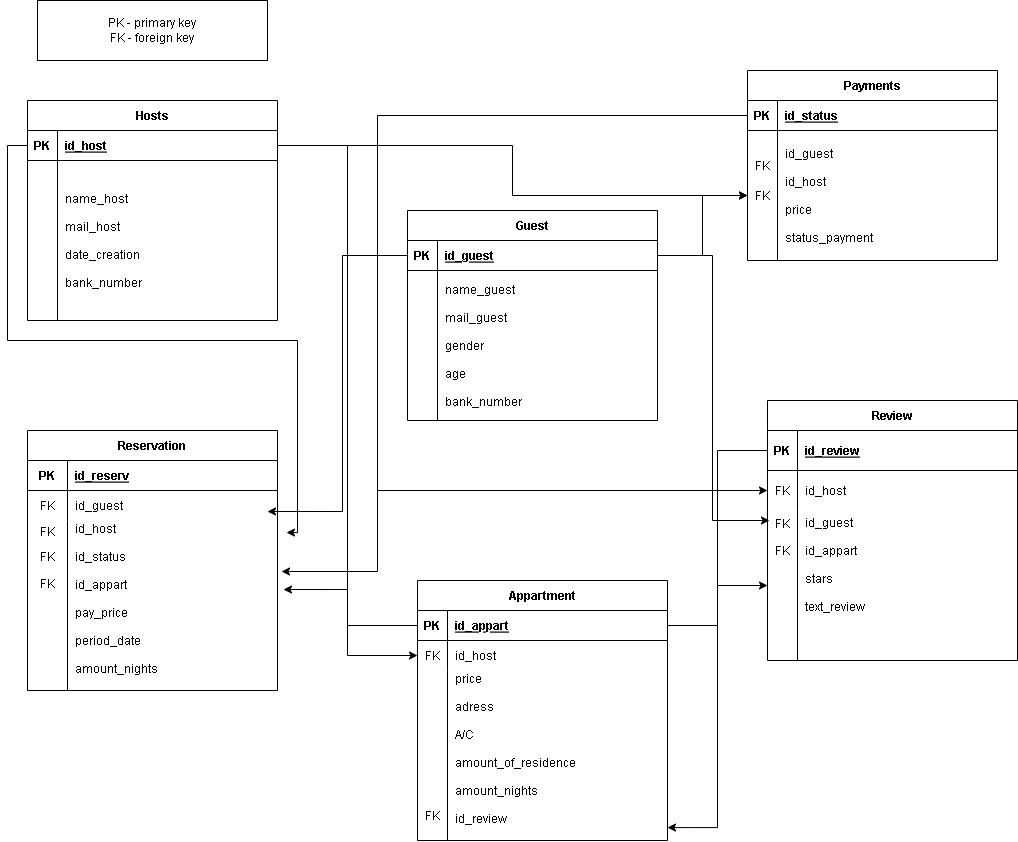

The diagram above was exported from draw.io. Its source (the exported page's mxGraphModel, read from the mxfile embedded in the PNG):
<mxGraphModel dx="1254" dy="724" grid="1" gridSize="10" guides="1" tooltips="1" connect="1" arrows="1" fold="1" page="1" pageScale="1" pageWidth="850" pageHeight="1100" math="0" shadow="0" extFonts="Permanent Marker^https://fonts.googleapis.com/css?family=Permanent+Marker">
  <root>
    <mxCell id="0" />
    <mxCell id="1" parent="0" />
    <mxCell id="C-vyLk0tnHw3VtMMgP7b-2" value="Guest" style="shape=table;startSize=30;container=1;collapsible=1;childLayout=tableLayout;fixedRows=1;rowLines=0;fontStyle=1;align=center;resizeLast=1;" parent="1" vertex="1">
      <mxGeometry x="500" y="230" width="250" height="210" as="geometry" />
    </mxCell>
    <mxCell id="C-vyLk0tnHw3VtMMgP7b-3" value="" style="shape=partialRectangle;collapsible=0;dropTarget=0;pointerEvents=0;fillColor=none;points=[[0,0.5],[1,0.5]];portConstraint=eastwest;top=0;left=0;right=0;bottom=1;" parent="C-vyLk0tnHw3VtMMgP7b-2" vertex="1">
      <mxGeometry y="30" width="250" height="30" as="geometry" />
    </mxCell>
    <mxCell id="C-vyLk0tnHw3VtMMgP7b-4" value="PK" style="shape=partialRectangle;overflow=hidden;connectable=0;fillColor=none;top=0;left=0;bottom=0;right=0;fontStyle=1;" parent="C-vyLk0tnHw3VtMMgP7b-3" vertex="1">
      <mxGeometry width="30" height="30" as="geometry">
        <mxRectangle width="30" height="30" as="alternateBounds" />
      </mxGeometry>
    </mxCell>
    <mxCell id="C-vyLk0tnHw3VtMMgP7b-5" value="id_guest" style="shape=partialRectangle;overflow=hidden;connectable=0;fillColor=none;top=0;left=0;bottom=0;right=0;align=left;spacingLeft=6;fontStyle=5;" parent="C-vyLk0tnHw3VtMMgP7b-3" vertex="1">
      <mxGeometry x="30" width="220" height="30" as="geometry">
        <mxRectangle width="220" height="30" as="alternateBounds" />
      </mxGeometry>
    </mxCell>
    <mxCell id="C-vyLk0tnHw3VtMMgP7b-6" value="" style="shape=partialRectangle;collapsible=0;dropTarget=0;pointerEvents=0;fillColor=none;points=[[0,0.5],[1,0.5]];portConstraint=eastwest;top=0;left=0;right=0;bottom=0;" parent="C-vyLk0tnHw3VtMMgP7b-2" vertex="1">
      <mxGeometry y="60" width="250" height="150" as="geometry" />
    </mxCell>
    <mxCell id="C-vyLk0tnHw3VtMMgP7b-7" value="" style="shape=partialRectangle;overflow=hidden;connectable=0;fillColor=none;top=0;left=0;bottom=0;right=0;" parent="C-vyLk0tnHw3VtMMgP7b-6" vertex="1">
      <mxGeometry width="30" height="150" as="geometry">
        <mxRectangle width="30" height="150" as="alternateBounds" />
      </mxGeometry>
    </mxCell>
    <mxCell id="C-vyLk0tnHw3VtMMgP7b-8" value="name_guest&#10;&#10;mail_guest&#10;&#10;gender&#10;&#10;age&#10;&#10;bank_number" style="shape=partialRectangle;overflow=hidden;connectable=0;fillColor=none;top=0;left=0;bottom=0;right=0;align=left;spacingLeft=6;" parent="C-vyLk0tnHw3VtMMgP7b-6" vertex="1">
      <mxGeometry x="30" width="220" height="150" as="geometry">
        <mxRectangle width="220" height="150" as="alternateBounds" />
      </mxGeometry>
    </mxCell>
    <mxCell id="C-vyLk0tnHw3VtMMgP7b-13" value="Appartment" style="shape=table;startSize=30;container=1;collapsible=1;childLayout=tableLayout;fixedRows=1;rowLines=0;fontStyle=1;align=center;resizeLast=1;" parent="1" vertex="1">
      <mxGeometry x="510" y="600" width="250" height="260" as="geometry" />
    </mxCell>
    <mxCell id="C-vyLk0tnHw3VtMMgP7b-14" value="" style="shape=partialRectangle;collapsible=0;dropTarget=0;pointerEvents=0;fillColor=none;points=[[0,0.5],[1,0.5]];portConstraint=eastwest;top=0;left=0;right=0;bottom=1;" parent="C-vyLk0tnHw3VtMMgP7b-13" vertex="1">
      <mxGeometry y="30" width="250" height="30" as="geometry" />
    </mxCell>
    <mxCell id="C-vyLk0tnHw3VtMMgP7b-15" value="PK" style="shape=partialRectangle;overflow=hidden;connectable=0;fillColor=none;top=0;left=0;bottom=0;right=0;fontStyle=1;" parent="C-vyLk0tnHw3VtMMgP7b-14" vertex="1">
      <mxGeometry width="30" height="30" as="geometry">
        <mxRectangle width="30" height="30" as="alternateBounds" />
      </mxGeometry>
    </mxCell>
    <mxCell id="C-vyLk0tnHw3VtMMgP7b-16" value="id_appart" style="shape=partialRectangle;overflow=hidden;connectable=0;fillColor=none;top=0;left=0;bottom=0;right=0;align=left;spacingLeft=6;fontStyle=5;" parent="C-vyLk0tnHw3VtMMgP7b-14" vertex="1">
      <mxGeometry x="30" width="220" height="30" as="geometry">
        <mxRectangle width="220" height="30" as="alternateBounds" />
      </mxGeometry>
    </mxCell>
    <mxCell id="C-vyLk0tnHw3VtMMgP7b-17" value="" style="shape=partialRectangle;collapsible=0;dropTarget=0;pointerEvents=0;fillColor=none;points=[[0,0.5],[1,0.5]];portConstraint=eastwest;top=0;left=0;right=0;bottom=0;" parent="C-vyLk0tnHw3VtMMgP7b-13" vertex="1">
      <mxGeometry y="60" width="250" height="30" as="geometry" />
    </mxCell>
    <mxCell id="C-vyLk0tnHw3VtMMgP7b-18" value="FK" style="shape=partialRectangle;overflow=hidden;connectable=0;fillColor=none;top=0;left=0;bottom=0;right=0;" parent="C-vyLk0tnHw3VtMMgP7b-17" vertex="1">
      <mxGeometry width="30" height="30" as="geometry">
        <mxRectangle width="30" height="30" as="alternateBounds" />
      </mxGeometry>
    </mxCell>
    <mxCell id="C-vyLk0tnHw3VtMMgP7b-19" value="id_host" style="shape=partialRectangle;overflow=hidden;connectable=0;fillColor=none;top=0;left=0;bottom=0;right=0;align=left;spacingLeft=6;" parent="C-vyLk0tnHw3VtMMgP7b-17" vertex="1">
      <mxGeometry x="30" width="220" height="30" as="geometry">
        <mxRectangle width="220" height="30" as="alternateBounds" />
      </mxGeometry>
    </mxCell>
    <mxCell id="C-vyLk0tnHw3VtMMgP7b-20" value="" style="shape=partialRectangle;collapsible=0;dropTarget=0;pointerEvents=0;fillColor=none;points=[[0,0.5],[1,0.5]];portConstraint=eastwest;top=0;left=0;right=0;bottom=0;" parent="C-vyLk0tnHw3VtMMgP7b-13" vertex="1">
      <mxGeometry y="90" width="250" height="170" as="geometry" />
    </mxCell>
    <mxCell id="C-vyLk0tnHw3VtMMgP7b-21" value="" style="shape=partialRectangle;overflow=hidden;connectable=0;fillColor=none;top=0;left=0;bottom=0;right=0;" parent="C-vyLk0tnHw3VtMMgP7b-20" vertex="1">
      <mxGeometry width="30" height="170" as="geometry">
        <mxRectangle width="30" height="170" as="alternateBounds" />
      </mxGeometry>
    </mxCell>
    <mxCell id="C-vyLk0tnHw3VtMMgP7b-22" value="price&#10;&#10;adress&#10;&#10;A/C&#10;&#10;amount_of_residence&#10;&#10;amount_nights&#10;&#10;id_review&#10;&#10;&#10;" style="shape=partialRectangle;overflow=hidden;connectable=0;fillColor=none;top=0;left=0;bottom=0;right=0;align=left;spacingLeft=6;" parent="C-vyLk0tnHw3VtMMgP7b-20" vertex="1">
      <mxGeometry x="30" width="220" height="170" as="geometry">
        <mxRectangle width="220" height="170" as="alternateBounds" />
      </mxGeometry>
    </mxCell>
    <mxCell id="C-vyLk0tnHw3VtMMgP7b-23" value="Hosts" style="shape=table;startSize=30;container=1;collapsible=1;childLayout=tableLayout;fixedRows=1;rowLines=0;fontStyle=1;align=center;resizeLast=1;" parent="1" vertex="1">
      <mxGeometry x="120" y="120" width="250" height="220" as="geometry">
        <mxRectangle x="120" y="120" width="100" height="30" as="alternateBounds" />
      </mxGeometry>
    </mxCell>
    <mxCell id="C-vyLk0tnHw3VtMMgP7b-24" value="" style="shape=partialRectangle;collapsible=0;dropTarget=0;pointerEvents=0;fillColor=none;points=[[0,0.5],[1,0.5]];portConstraint=eastwest;top=0;left=0;right=0;bottom=1;" parent="C-vyLk0tnHw3VtMMgP7b-23" vertex="1">
      <mxGeometry y="30" width="250" height="30" as="geometry" />
    </mxCell>
    <mxCell id="C-vyLk0tnHw3VtMMgP7b-25" value="PK" style="shape=partialRectangle;overflow=hidden;connectable=0;fillColor=none;top=0;left=0;bottom=0;right=0;fontStyle=1;" parent="C-vyLk0tnHw3VtMMgP7b-24" vertex="1">
      <mxGeometry width="30" height="30" as="geometry">
        <mxRectangle width="30" height="30" as="alternateBounds" />
      </mxGeometry>
    </mxCell>
    <mxCell id="C-vyLk0tnHw3VtMMgP7b-26" value="id_host" style="shape=partialRectangle;overflow=hidden;connectable=0;fillColor=none;top=0;left=0;bottom=0;right=0;align=left;spacingLeft=6;fontStyle=5;" parent="C-vyLk0tnHw3VtMMgP7b-24" vertex="1">
      <mxGeometry x="30" width="220" height="30" as="geometry">
        <mxRectangle width="220" height="30" as="alternateBounds" />
      </mxGeometry>
    </mxCell>
    <mxCell id="C-vyLk0tnHw3VtMMgP7b-27" value="" style="shape=partialRectangle;collapsible=0;dropTarget=0;pointerEvents=0;fillColor=none;points=[[0,0.5],[1,0.5]];portConstraint=eastwest;top=0;left=0;right=0;bottom=0;" parent="C-vyLk0tnHw3VtMMgP7b-23" vertex="1">
      <mxGeometry y="60" width="250" height="160" as="geometry" />
    </mxCell>
    <mxCell id="C-vyLk0tnHw3VtMMgP7b-28" value="" style="shape=partialRectangle;overflow=hidden;connectable=0;fillColor=none;top=0;left=0;bottom=0;right=0;" parent="C-vyLk0tnHw3VtMMgP7b-27" vertex="1">
      <mxGeometry width="30" height="160" as="geometry">
        <mxRectangle width="30" height="160" as="alternateBounds" />
      </mxGeometry>
    </mxCell>
    <mxCell id="C-vyLk0tnHw3VtMMgP7b-29" value="name_host&#10;&#10;mail_host&#10;&#10;date_creation&#10;&#10;bank_number" style="shape=partialRectangle;overflow=hidden;connectable=0;fillColor=none;top=0;left=0;bottom=0;right=0;align=left;spacingLeft=6;" parent="C-vyLk0tnHw3VtMMgP7b-27" vertex="1">
      <mxGeometry x="30" width="220" height="160" as="geometry">
        <mxRectangle width="220" height="160" as="alternateBounds" />
      </mxGeometry>
    </mxCell>
    <mxCell id="ehZTBdU3TC02VRVDstVs-13" value="Reservation" style="shape=table;startSize=30;container=1;collapsible=1;childLayout=tableLayout;fixedRows=1;rowLines=0;fontStyle=1;align=center;resizeLast=1;" vertex="1" parent="1">
      <mxGeometry x="120" y="450" width="250" height="260" as="geometry" />
    </mxCell>
    <mxCell id="ehZTBdU3TC02VRVDstVs-14" value="" style="shape=partialRectangle;collapsible=0;dropTarget=0;pointerEvents=0;fillColor=none;points=[[0,0.5],[1,0.5]];portConstraint=eastwest;top=0;left=0;right=0;bottom=1;" vertex="1" parent="ehZTBdU3TC02VRVDstVs-13">
      <mxGeometry y="30" width="250" height="30" as="geometry" />
    </mxCell>
    <mxCell id="ehZTBdU3TC02VRVDstVs-15" value="PK" style="shape=partialRectangle;overflow=hidden;connectable=0;fillColor=none;top=0;left=0;bottom=0;right=0;fontStyle=1;" vertex="1" parent="ehZTBdU3TC02VRVDstVs-14">
      <mxGeometry width="40" height="30" as="geometry">
        <mxRectangle width="40" height="30" as="alternateBounds" />
      </mxGeometry>
    </mxCell>
    <mxCell id="ehZTBdU3TC02VRVDstVs-16" value="id_reserv" style="shape=partialRectangle;overflow=hidden;connectable=0;fillColor=none;top=0;left=0;bottom=0;right=0;align=left;spacingLeft=6;fontStyle=5;" vertex="1" parent="ehZTBdU3TC02VRVDstVs-14">
      <mxGeometry x="40" width="210" height="30" as="geometry">
        <mxRectangle width="210" height="30" as="alternateBounds" />
      </mxGeometry>
    </mxCell>
    <mxCell id="ehZTBdU3TC02VRVDstVs-17" value="" style="shape=partialRectangle;collapsible=0;dropTarget=0;pointerEvents=0;fillColor=none;points=[[0,0.5],[1,0.5]];portConstraint=eastwest;top=0;left=0;right=0;bottom=0;" vertex="1" parent="ehZTBdU3TC02VRVDstVs-13">
      <mxGeometry y="60" width="250" height="30" as="geometry" />
    </mxCell>
    <mxCell id="ehZTBdU3TC02VRVDstVs-18" value="FK" style="shape=partialRectangle;overflow=hidden;connectable=0;fillColor=none;top=0;left=0;bottom=0;right=0;" vertex="1" parent="ehZTBdU3TC02VRVDstVs-17">
      <mxGeometry width="40" height="30" as="geometry">
        <mxRectangle width="40" height="30" as="alternateBounds" />
      </mxGeometry>
    </mxCell>
    <mxCell id="ehZTBdU3TC02VRVDstVs-19" value="id_guest" style="shape=partialRectangle;overflow=hidden;connectable=0;fillColor=none;top=0;left=0;bottom=0;right=0;align=left;spacingLeft=6;" vertex="1" parent="ehZTBdU3TC02VRVDstVs-17">
      <mxGeometry x="40" width="210" height="30" as="geometry">
        <mxRectangle width="210" height="30" as="alternateBounds" />
      </mxGeometry>
    </mxCell>
    <mxCell id="ehZTBdU3TC02VRVDstVs-20" value="" style="shape=partialRectangle;collapsible=0;dropTarget=0;pointerEvents=0;fillColor=none;points=[[0,0.5],[1,0.5]];portConstraint=eastwest;top=0;left=0;right=0;bottom=0;" vertex="1" parent="ehZTBdU3TC02VRVDstVs-13">
      <mxGeometry y="90" width="250" height="170" as="geometry" />
    </mxCell>
    <mxCell id="ehZTBdU3TC02VRVDstVs-21" value="" style="shape=partialRectangle;overflow=hidden;connectable=0;fillColor=none;top=0;left=0;bottom=0;right=0;" vertex="1" parent="ehZTBdU3TC02VRVDstVs-20">
      <mxGeometry width="40" height="170" as="geometry">
        <mxRectangle width="40" height="170" as="alternateBounds" />
      </mxGeometry>
    </mxCell>
    <mxCell id="ehZTBdU3TC02VRVDstVs-22" value="id_host&#10;&#10;id_status&#10;&#10;id_appart&#10;&#10;pay_price&#10;&#10;period_date&#10;&#10;amount_nights&#10;&#10;&#10;" style="shape=partialRectangle;overflow=hidden;connectable=0;fillColor=none;top=0;left=0;bottom=0;right=0;align=left;spacingLeft=6;" vertex="1" parent="ehZTBdU3TC02VRVDstVs-20">
      <mxGeometry x="40" width="210" height="170" as="geometry">
        <mxRectangle width="210" height="170" as="alternateBounds" />
      </mxGeometry>
    </mxCell>
    <mxCell id="ehZTBdU3TC02VRVDstVs-23" value="FK" style="shape=partialRectangle;overflow=hidden;connectable=0;fillColor=none;top=0;left=0;bottom=0;right=0;" vertex="1" parent="1">
      <mxGeometry x="120" y="538" width="40" height="25" as="geometry">
        <mxRectangle width="30" height="30" as="alternateBounds" />
      </mxGeometry>
    </mxCell>
    <mxCell id="ehZTBdU3TC02VRVDstVs-24" value="FK" style="shape=partialRectangle;overflow=hidden;connectable=0;fillColor=none;top=0;left=0;bottom=0;right=0;" vertex="1" parent="1">
      <mxGeometry x="120" y="563" width="40" height="25" as="geometry">
        <mxRectangle width="30" height="30" as="alternateBounds" />
      </mxGeometry>
    </mxCell>
    <mxCell id="ehZTBdU3TC02VRVDstVs-25" value="FK" style="shape=partialRectangle;overflow=hidden;connectable=0;fillColor=none;top=0;left=0;bottom=0;right=0;" vertex="1" parent="1">
      <mxGeometry x="120" y="590" width="40" height="25" as="geometry">
        <mxRectangle width="30" height="30" as="alternateBounds" />
      </mxGeometry>
    </mxCell>
    <mxCell id="ehZTBdU3TC02VRVDstVs-26" value="Payments" style="shape=table;startSize=30;container=1;collapsible=1;childLayout=tableLayout;fixedRows=1;rowLines=0;fontStyle=1;align=center;resizeLast=1;" vertex="1" parent="1">
      <mxGeometry x="840" y="90" width="250" height="190" as="geometry" />
    </mxCell>
    <mxCell id="ehZTBdU3TC02VRVDstVs-27" value="" style="shape=partialRectangle;collapsible=0;dropTarget=0;pointerEvents=0;fillColor=none;points=[[0,0.5],[1,0.5]];portConstraint=eastwest;top=0;left=0;right=0;bottom=1;" vertex="1" parent="ehZTBdU3TC02VRVDstVs-26">
      <mxGeometry y="30" width="250" height="30" as="geometry" />
    </mxCell>
    <mxCell id="ehZTBdU3TC02VRVDstVs-28" value="PK" style="shape=partialRectangle;overflow=hidden;connectable=0;fillColor=none;top=0;left=0;bottom=0;right=0;fontStyle=1;" vertex="1" parent="ehZTBdU3TC02VRVDstVs-27">
      <mxGeometry width="30" height="30" as="geometry">
        <mxRectangle width="30" height="30" as="alternateBounds" />
      </mxGeometry>
    </mxCell>
    <mxCell id="ehZTBdU3TC02VRVDstVs-29" value="id_status" style="shape=partialRectangle;overflow=hidden;connectable=0;fillColor=none;top=0;left=0;bottom=0;right=0;align=left;spacingLeft=6;fontStyle=5;" vertex="1" parent="ehZTBdU3TC02VRVDstVs-27">
      <mxGeometry x="30" width="220" height="30" as="geometry">
        <mxRectangle width="220" height="30" as="alternateBounds" />
      </mxGeometry>
    </mxCell>
    <mxCell id="ehZTBdU3TC02VRVDstVs-30" value="" style="shape=partialRectangle;collapsible=0;dropTarget=0;pointerEvents=0;fillColor=none;points=[[0,0.5],[1,0.5]];portConstraint=eastwest;top=0;left=0;right=0;bottom=0;" vertex="1" parent="ehZTBdU3TC02VRVDstVs-26">
      <mxGeometry y="60" width="250" height="130" as="geometry" />
    </mxCell>
    <mxCell id="ehZTBdU3TC02VRVDstVs-31" value="" style="shape=partialRectangle;overflow=hidden;connectable=0;fillColor=none;top=0;left=0;bottom=0;right=0;" vertex="1" parent="ehZTBdU3TC02VRVDstVs-30">
      <mxGeometry width="30" height="130" as="geometry">
        <mxRectangle width="30" height="130" as="alternateBounds" />
      </mxGeometry>
    </mxCell>
    <mxCell id="ehZTBdU3TC02VRVDstVs-32" value="id_guest&#10;&#10;id_host&#10;&#10;price&#10;&#10;status_payment" style="shape=partialRectangle;overflow=hidden;connectable=0;fillColor=none;top=0;left=0;bottom=0;right=0;align=left;spacingLeft=6;" vertex="1" parent="ehZTBdU3TC02VRVDstVs-30">
      <mxGeometry x="30" width="220" height="130" as="geometry">
        <mxRectangle width="220" height="130" as="alternateBounds" />
      </mxGeometry>
    </mxCell>
    <mxCell id="ehZTBdU3TC02VRVDstVs-33" value="Review" style="shape=table;startSize=30;container=1;collapsible=1;childLayout=tableLayout;fixedRows=1;rowLines=0;fontStyle=1;align=center;resizeLast=1;" vertex="1" parent="1">
      <mxGeometry x="860" y="420" width="250" height="260" as="geometry" />
    </mxCell>
    <mxCell id="ehZTBdU3TC02VRVDstVs-34" value="" style="shape=partialRectangle;collapsible=0;dropTarget=0;pointerEvents=0;fillColor=none;points=[[0,0.5],[1,0.5]];portConstraint=eastwest;top=0;left=0;right=0;bottom=1;" vertex="1" parent="ehZTBdU3TC02VRVDstVs-33">
      <mxGeometry y="30" width="250" height="40" as="geometry" />
    </mxCell>
    <mxCell id="ehZTBdU3TC02VRVDstVs-35" value="PK" style="shape=partialRectangle;overflow=hidden;connectable=0;fillColor=none;top=0;left=0;bottom=0;right=0;fontStyle=1;" vertex="1" parent="ehZTBdU3TC02VRVDstVs-34">
      <mxGeometry width="30" height="40" as="geometry">
        <mxRectangle width="30" height="40" as="alternateBounds" />
      </mxGeometry>
    </mxCell>
    <mxCell id="ehZTBdU3TC02VRVDstVs-36" value="id_review" style="shape=partialRectangle;overflow=hidden;connectable=0;fillColor=none;top=0;left=0;bottom=0;right=0;align=left;spacingLeft=6;fontStyle=5;" vertex="1" parent="ehZTBdU3TC02VRVDstVs-34">
      <mxGeometry x="30" width="220" height="40" as="geometry">
        <mxRectangle width="220" height="40" as="alternateBounds" />
      </mxGeometry>
    </mxCell>
    <mxCell id="ehZTBdU3TC02VRVDstVs-37" value="" style="shape=partialRectangle;collapsible=0;dropTarget=0;pointerEvents=0;fillColor=none;points=[[0,0.5],[1,0.5]];portConstraint=eastwest;top=0;left=0;right=0;bottom=0;" vertex="1" parent="ehZTBdU3TC02VRVDstVs-33">
      <mxGeometry y="70" width="250" height="40" as="geometry" />
    </mxCell>
    <mxCell id="ehZTBdU3TC02VRVDstVs-38" value="FK" style="shape=partialRectangle;overflow=hidden;connectable=0;fillColor=none;top=0;left=0;bottom=0;right=0;" vertex="1" parent="ehZTBdU3TC02VRVDstVs-37">
      <mxGeometry width="30" height="40" as="geometry">
        <mxRectangle width="30" height="40" as="alternateBounds" />
      </mxGeometry>
    </mxCell>
    <mxCell id="ehZTBdU3TC02VRVDstVs-39" value="id_host" style="shape=partialRectangle;overflow=hidden;connectable=0;fillColor=none;top=0;left=0;bottom=0;right=0;align=left;spacingLeft=6;" vertex="1" parent="ehZTBdU3TC02VRVDstVs-37">
      <mxGeometry x="30" width="220" height="40" as="geometry">
        <mxRectangle width="220" height="40" as="alternateBounds" />
      </mxGeometry>
    </mxCell>
    <mxCell id="ehZTBdU3TC02VRVDstVs-40" value="" style="shape=partialRectangle;collapsible=0;dropTarget=0;pointerEvents=0;fillColor=none;points=[[0,0.5],[1,0.5]];portConstraint=eastwest;top=0;left=0;right=0;bottom=0;" vertex="1" parent="ehZTBdU3TC02VRVDstVs-33">
      <mxGeometry y="110" width="250" height="150" as="geometry" />
    </mxCell>
    <mxCell id="ehZTBdU3TC02VRVDstVs-41" value="" style="shape=partialRectangle;overflow=hidden;connectable=0;fillColor=none;top=0;left=0;bottom=0;right=0;" vertex="1" parent="ehZTBdU3TC02VRVDstVs-40">
      <mxGeometry width="30" height="150" as="geometry">
        <mxRectangle width="30" height="150" as="alternateBounds" />
      </mxGeometry>
    </mxCell>
    <mxCell id="ehZTBdU3TC02VRVDstVs-42" value="id_guest&#10;&#10;id_appart&#10;&#10;stars&#10;&#10;text_review&#10;&#10;&#10;" style="shape=partialRectangle;overflow=hidden;connectable=0;fillColor=none;top=0;left=0;bottom=0;right=0;align=left;spacingLeft=6;" vertex="1" parent="ehZTBdU3TC02VRVDstVs-40">
      <mxGeometry x="30" width="220" height="150" as="geometry">
        <mxRectangle width="220" height="150" as="alternateBounds" />
      </mxGeometry>
    </mxCell>
    <mxCell id="ehZTBdU3TC02VRVDstVs-43" value="FK" style="shape=partialRectangle;overflow=hidden;connectable=0;fillColor=none;top=0;left=0;bottom=0;right=0;" vertex="1" parent="1">
      <mxGeometry x="840" y="170" width="30" height="30" as="geometry">
        <mxRectangle width="30" height="30" as="alternateBounds" />
      </mxGeometry>
    </mxCell>
    <mxCell id="ehZTBdU3TC02VRVDstVs-44" value="FK" style="shape=partialRectangle;overflow=hidden;connectable=0;fillColor=none;top=0;left=0;bottom=0;right=0;" vertex="1" parent="1">
      <mxGeometry x="840" y="200" width="30" height="30" as="geometry">
        <mxRectangle width="30" height="30" as="alternateBounds" />
      </mxGeometry>
    </mxCell>
    <mxCell id="ehZTBdU3TC02VRVDstVs-45" value="FK" style="shape=partialRectangle;overflow=hidden;connectable=0;fillColor=none;top=0;left=0;bottom=0;right=0;" vertex="1" parent="1">
      <mxGeometry x="860" y="523" width="30" height="40" as="geometry">
        <mxRectangle width="30" height="40" as="alternateBounds" />
      </mxGeometry>
    </mxCell>
    <mxCell id="ehZTBdU3TC02VRVDstVs-46" value="FK" style="shape=partialRectangle;overflow=hidden;connectable=0;fillColor=none;top=0;left=0;bottom=0;right=0;" vertex="1" parent="1">
      <mxGeometry x="860" y="550" width="30" height="40" as="geometry">
        <mxRectangle width="30" height="40" as="alternateBounds" />
      </mxGeometry>
    </mxCell>
    <mxCell id="ehZTBdU3TC02VRVDstVs-47" value="FK" style="shape=partialRectangle;overflow=hidden;connectable=0;fillColor=none;top=0;left=0;bottom=0;right=0;" vertex="1" parent="1">
      <mxGeometry x="510" y="820" width="30" height="30" as="geometry">
        <mxRectangle width="30" height="30" as="alternateBounds" />
      </mxGeometry>
    </mxCell>
    <mxCell id="ehZTBdU3TC02VRVDstVs-55" style="edgeStyle=orthogonalEdgeStyle;rounded=0;orthogonalLoop=1;jettySize=auto;html=1;entryX=1.036;entryY=0.071;entryDx=0;entryDy=0;entryPerimeter=0;" edge="1" parent="1" source="C-vyLk0tnHw3VtMMgP7b-24" target="ehZTBdU3TC02VRVDstVs-20">
      <mxGeometry relative="1" as="geometry" />
    </mxCell>
    <mxCell id="ehZTBdU3TC02VRVDstVs-65" style="edgeStyle=orthogonalEdgeStyle;rounded=0;orthogonalLoop=1;jettySize=auto;html=1;" edge="1" parent="1" source="C-vyLk0tnHw3VtMMgP7b-24" target="ehZTBdU3TC02VRVDstVs-30">
      <mxGeometry relative="1" as="geometry" />
    </mxCell>
    <mxCell id="ehZTBdU3TC02VRVDstVs-66" style="edgeStyle=orthogonalEdgeStyle;rounded=0;orthogonalLoop=1;jettySize=auto;html=1;" edge="1" parent="1" source="C-vyLk0tnHw3VtMMgP7b-24" target="C-vyLk0tnHw3VtMMgP7b-17">
      <mxGeometry relative="1" as="geometry" />
    </mxCell>
    <mxCell id="ehZTBdU3TC02VRVDstVs-67" style="edgeStyle=orthogonalEdgeStyle;rounded=0;orthogonalLoop=1;jettySize=auto;html=1;" edge="1" parent="1" source="C-vyLk0tnHw3VtMMgP7b-24" target="ehZTBdU3TC02VRVDstVs-37">
      <mxGeometry relative="1" as="geometry">
        <Array as="points">
          <mxPoint x="470" y="165" />
          <mxPoint x="470" y="510" />
        </Array>
      </mxGeometry>
    </mxCell>
    <mxCell id="ehZTBdU3TC02VRVDstVs-68" style="edgeStyle=orthogonalEdgeStyle;rounded=0;orthogonalLoop=1;jettySize=auto;html=1;entryX=0.96;entryY=-0.053;entryDx=0;entryDy=0;entryPerimeter=0;" edge="1" parent="1" source="C-vyLk0tnHw3VtMMgP7b-3" target="ehZTBdU3TC02VRVDstVs-20">
      <mxGeometry relative="1" as="geometry" />
    </mxCell>
    <mxCell id="ehZTBdU3TC02VRVDstVs-72" style="edgeStyle=orthogonalEdgeStyle;rounded=0;orthogonalLoop=1;jettySize=auto;html=1;" edge="1" parent="1" source="C-vyLk0tnHw3VtMMgP7b-3" target="ehZTBdU3TC02VRVDstVs-30">
      <mxGeometry relative="1" as="geometry" />
    </mxCell>
    <mxCell id="ehZTBdU3TC02VRVDstVs-73" style="edgeStyle=orthogonalEdgeStyle;rounded=0;orthogonalLoop=1;jettySize=auto;html=1;entryX=0.008;entryY=1.25;entryDx=0;entryDy=0;entryPerimeter=0;" edge="1" parent="1" source="C-vyLk0tnHw3VtMMgP7b-3" target="ehZTBdU3TC02VRVDstVs-37">
      <mxGeometry relative="1" as="geometry" />
    </mxCell>
    <mxCell id="ehZTBdU3TC02VRVDstVs-74" style="edgeStyle=orthogonalEdgeStyle;rounded=0;orthogonalLoop=1;jettySize=auto;html=1;entryX=1.016;entryY=0.3;entryDx=0;entryDy=0;entryPerimeter=0;" edge="1" parent="1" source="ehZTBdU3TC02VRVDstVs-27" target="ehZTBdU3TC02VRVDstVs-20">
      <mxGeometry relative="1" as="geometry">
        <Array as="points">
          <mxPoint x="470" y="135" />
          <mxPoint x="470" y="591" />
        </Array>
      </mxGeometry>
    </mxCell>
    <mxCell id="ehZTBdU3TC02VRVDstVs-75" style="edgeStyle=orthogonalEdgeStyle;rounded=0;orthogonalLoop=1;jettySize=auto;html=1;" edge="1" parent="1" source="C-vyLk0tnHw3VtMMgP7b-14" target="ehZTBdU3TC02VRVDstVs-40">
      <mxGeometry relative="1" as="geometry" />
    </mxCell>
    <mxCell id="ehZTBdU3TC02VRVDstVs-76" style="edgeStyle=orthogonalEdgeStyle;rounded=0;orthogonalLoop=1;jettySize=auto;html=1;entryX=1.024;entryY=0.406;entryDx=0;entryDy=0;entryPerimeter=0;" edge="1" parent="1" source="C-vyLk0tnHw3VtMMgP7b-14" target="ehZTBdU3TC02VRVDstVs-20">
      <mxGeometry relative="1" as="geometry" />
    </mxCell>
    <mxCell id="ehZTBdU3TC02VRVDstVs-77" style="edgeStyle=orthogonalEdgeStyle;rounded=0;orthogonalLoop=1;jettySize=auto;html=1;entryX=1;entryY=0.924;entryDx=0;entryDy=0;entryPerimeter=0;" edge="1" parent="1" source="ehZTBdU3TC02VRVDstVs-34" target="C-vyLk0tnHw3VtMMgP7b-20">
      <mxGeometry relative="1" as="geometry" />
    </mxCell>
    <mxCell id="ehZTBdU3TC02VRVDstVs-78" value="PK - primary key&lt;br&gt;FK - foreign key" style="rounded=0;whiteSpace=wrap;html=1;" vertex="1" parent="1">
      <mxGeometry x="130" y="20" width="230" height="60" as="geometry" />
    </mxCell>
  </root>
</mxGraphModel>